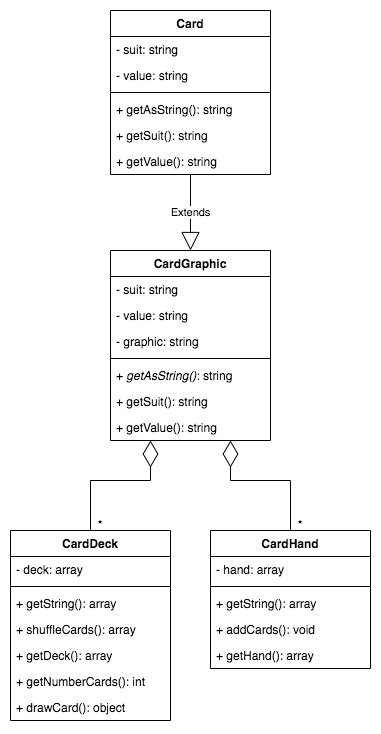

The diagram above was exported from draw.io. Its source (the exported page's mxGraphModel, read from the mxfile embedded in the PNG):
<mxGraphModel dx="954" dy="618" grid="1" gridSize="10" guides="1" tooltips="1" connect="1" arrows="1" fold="1" page="1" pageScale="1" pageWidth="1200" pageHeight="1920" math="0" shadow="0">
  <root>
    <mxCell id="0" />
    <mxCell id="1" parent="0" />
    <mxCell id="_N-1XZ3QzMTGfK52DRNp-1" value="Card" style="swimlane;fontStyle=1;align=center;verticalAlign=top;childLayout=stackLayout;horizontal=1;startSize=26;horizontalStack=0;resizeParent=1;resizeParentMax=0;resizeLast=0;collapsible=1;marginBottom=0;whiteSpace=wrap;html=1;" vertex="1" parent="1">
      <mxGeometry x="240" y="120" width="160" height="164" as="geometry" />
    </mxCell>
    <mxCell id="_N-1XZ3QzMTGfK52DRNp-2" value="- suit: string" style="text;strokeColor=none;fillColor=none;align=left;verticalAlign=top;spacingLeft=4;spacingRight=4;overflow=hidden;rotatable=0;points=[[0,0.5],[1,0.5]];portConstraint=eastwest;whiteSpace=wrap;html=1;" vertex="1" parent="_N-1XZ3QzMTGfK52DRNp-1">
      <mxGeometry y="26" width="160" height="26" as="geometry" />
    </mxCell>
    <mxCell id="_N-1XZ3QzMTGfK52DRNp-5" value="- value: string" style="text;strokeColor=none;fillColor=none;align=left;verticalAlign=top;spacingLeft=4;spacingRight=4;overflow=hidden;rotatable=0;points=[[0,0.5],[1,0.5]];portConstraint=eastwest;whiteSpace=wrap;html=1;" vertex="1" parent="_N-1XZ3QzMTGfK52DRNp-1">
      <mxGeometry y="52" width="160" height="26" as="geometry" />
    </mxCell>
    <mxCell id="_N-1XZ3QzMTGfK52DRNp-3" value="" style="line;strokeWidth=1;fillColor=none;align=left;verticalAlign=middle;spacingTop=-1;spacingLeft=3;spacingRight=3;rotatable=0;labelPosition=right;points=[];portConstraint=eastwest;strokeColor=inherit;" vertex="1" parent="_N-1XZ3QzMTGfK52DRNp-1">
      <mxGeometry y="78" width="160" height="8" as="geometry" />
    </mxCell>
    <mxCell id="_N-1XZ3QzMTGfK52DRNp-17" value="+ getAsString(): string" style="text;strokeColor=none;fillColor=none;align=left;verticalAlign=top;spacingLeft=4;spacingRight=4;overflow=hidden;rotatable=0;points=[[0,0.5],[1,0.5]];portConstraint=eastwest;whiteSpace=wrap;html=1;" vertex="1" parent="_N-1XZ3QzMTGfK52DRNp-1">
      <mxGeometry y="86" width="160" height="26" as="geometry" />
    </mxCell>
    <mxCell id="_N-1XZ3QzMTGfK52DRNp-6" value="+ getSuit(): string" style="text;strokeColor=none;fillColor=none;align=left;verticalAlign=top;spacingLeft=4;spacingRight=4;overflow=hidden;rotatable=0;points=[[0,0.5],[1,0.5]];portConstraint=eastwest;whiteSpace=wrap;html=1;" vertex="1" parent="_N-1XZ3QzMTGfK52DRNp-1">
      <mxGeometry y="112" width="160" height="26" as="geometry" />
    </mxCell>
    <mxCell id="_N-1XZ3QzMTGfK52DRNp-7" value="+ getValue(): string" style="text;strokeColor=none;fillColor=none;align=left;verticalAlign=top;spacingLeft=4;spacingRight=4;overflow=hidden;rotatable=0;points=[[0,0.5],[1,0.5]];portConstraint=eastwest;whiteSpace=wrap;html=1;" vertex="1" parent="_N-1XZ3QzMTGfK52DRNp-1">
      <mxGeometry y="138" width="160" height="26" as="geometry" />
    </mxCell>
    <mxCell id="_N-1XZ3QzMTGfK52DRNp-8" value="CardGraphic" style="swimlane;fontStyle=1;align=center;verticalAlign=top;childLayout=stackLayout;horizontal=1;startSize=26;horizontalStack=0;resizeParent=1;resizeParentMax=0;resizeLast=0;collapsible=1;marginBottom=0;whiteSpace=wrap;html=1;" vertex="1" parent="1">
      <mxGeometry x="240" y="360" width="160" height="190" as="geometry" />
    </mxCell>
    <mxCell id="_N-1XZ3QzMTGfK52DRNp-9" value="- suit: string" style="text;strokeColor=none;fillColor=none;align=left;verticalAlign=top;spacingLeft=4;spacingRight=4;overflow=hidden;rotatable=0;points=[[0,0.5],[1,0.5]];portConstraint=eastwest;whiteSpace=wrap;html=1;" vertex="1" parent="_N-1XZ3QzMTGfK52DRNp-8">
      <mxGeometry y="26" width="160" height="26" as="geometry" />
    </mxCell>
    <mxCell id="_N-1XZ3QzMTGfK52DRNp-10" value="- value: string" style="text;strokeColor=none;fillColor=none;align=left;verticalAlign=top;spacingLeft=4;spacingRight=4;overflow=hidden;rotatable=0;points=[[0,0.5],[1,0.5]];portConstraint=eastwest;whiteSpace=wrap;html=1;" vertex="1" parent="_N-1XZ3QzMTGfK52DRNp-8">
      <mxGeometry y="52" width="160" height="26" as="geometry" />
    </mxCell>
    <mxCell id="_N-1XZ3QzMTGfK52DRNp-16" value="- graphic: string" style="text;strokeColor=none;fillColor=none;align=left;verticalAlign=top;spacingLeft=4;spacingRight=4;overflow=hidden;rotatable=0;points=[[0,0.5],[1,0.5]];portConstraint=eastwest;whiteSpace=wrap;html=1;" vertex="1" parent="_N-1XZ3QzMTGfK52DRNp-8">
      <mxGeometry y="78" width="160" height="26" as="geometry" />
    </mxCell>
    <mxCell id="_N-1XZ3QzMTGfK52DRNp-11" value="" style="line;strokeWidth=1;fillColor=none;align=left;verticalAlign=middle;spacingTop=-1;spacingLeft=3;spacingRight=3;rotatable=0;labelPosition=right;points=[];portConstraint=eastwest;strokeColor=inherit;" vertex="1" parent="_N-1XZ3QzMTGfK52DRNp-8">
      <mxGeometry y="104" width="160" height="8" as="geometry" />
    </mxCell>
    <mxCell id="_N-1XZ3QzMTGfK52DRNp-12" value="+ &lt;i&gt;getAsString()&lt;/i&gt;: string" style="text;strokeColor=none;fillColor=none;align=left;verticalAlign=top;spacingLeft=4;spacingRight=4;overflow=hidden;rotatable=0;points=[[0,0.5],[1,0.5]];portConstraint=eastwest;whiteSpace=wrap;html=1;" vertex="1" parent="_N-1XZ3QzMTGfK52DRNp-8">
      <mxGeometry y="112" width="160" height="26" as="geometry" />
    </mxCell>
    <mxCell id="_N-1XZ3QzMTGfK52DRNp-13" value="+ getSuit(): string" style="text;strokeColor=none;fillColor=none;align=left;verticalAlign=top;spacingLeft=4;spacingRight=4;overflow=hidden;rotatable=0;points=[[0,0.5],[1,0.5]];portConstraint=eastwest;whiteSpace=wrap;html=1;" vertex="1" parent="_N-1XZ3QzMTGfK52DRNp-8">
      <mxGeometry y="138" width="160" height="26" as="geometry" />
    </mxCell>
    <mxCell id="_N-1XZ3QzMTGfK52DRNp-14" value="+ getValue(): string" style="text;strokeColor=none;fillColor=none;align=left;verticalAlign=top;spacingLeft=4;spacingRight=4;overflow=hidden;rotatable=0;points=[[0,0.5],[1,0.5]];portConstraint=eastwest;whiteSpace=wrap;html=1;" vertex="1" parent="_N-1XZ3QzMTGfK52DRNp-8">
      <mxGeometry y="164" width="160" height="26" as="geometry" />
    </mxCell>
    <mxCell id="_N-1XZ3QzMTGfK52DRNp-18" value="CardDeck" style="swimlane;fontStyle=1;align=center;verticalAlign=top;childLayout=stackLayout;horizontal=1;startSize=26;horizontalStack=0;resizeParent=1;resizeParentMax=0;resizeLast=0;collapsible=1;marginBottom=0;whiteSpace=wrap;html=1;" vertex="1" parent="1">
      <mxGeometry x="140" y="640" width="160" height="190" as="geometry" />
    </mxCell>
    <mxCell id="_N-1XZ3QzMTGfK52DRNp-19" value="- deck: array" style="text;strokeColor=none;fillColor=none;align=left;verticalAlign=top;spacingLeft=4;spacingRight=4;overflow=hidden;rotatable=0;points=[[0,0.5],[1,0.5]];portConstraint=eastwest;whiteSpace=wrap;html=1;" vertex="1" parent="_N-1XZ3QzMTGfK52DRNp-18">
      <mxGeometry y="26" width="160" height="26" as="geometry" />
    </mxCell>
    <mxCell id="_N-1XZ3QzMTGfK52DRNp-22" value="" style="line;strokeWidth=1;fillColor=none;align=left;verticalAlign=middle;spacingTop=-1;spacingLeft=3;spacingRight=3;rotatable=0;labelPosition=right;points=[];portConstraint=eastwest;strokeColor=inherit;" vertex="1" parent="_N-1XZ3QzMTGfK52DRNp-18">
      <mxGeometry y="52" width="160" height="8" as="geometry" />
    </mxCell>
    <mxCell id="_N-1XZ3QzMTGfK52DRNp-23" value="+ getString(): array" style="text;strokeColor=none;fillColor=none;align=left;verticalAlign=top;spacingLeft=4;spacingRight=4;overflow=hidden;rotatable=0;points=[[0,0.5],[1,0.5]];portConstraint=eastwest;whiteSpace=wrap;html=1;" vertex="1" parent="_N-1XZ3QzMTGfK52DRNp-18">
      <mxGeometry y="60" width="160" height="26" as="geometry" />
    </mxCell>
    <mxCell id="_N-1XZ3QzMTGfK52DRNp-24" value="+ shuffleCards(): array" style="text;strokeColor=none;fillColor=none;align=left;verticalAlign=top;spacingLeft=4;spacingRight=4;overflow=hidden;rotatable=0;points=[[0,0.5],[1,0.5]];portConstraint=eastwest;whiteSpace=wrap;html=1;" vertex="1" parent="_N-1XZ3QzMTGfK52DRNp-18">
      <mxGeometry y="86" width="160" height="26" as="geometry" />
    </mxCell>
    <mxCell id="_N-1XZ3QzMTGfK52DRNp-25" value="+ getDeck(): array" style="text;strokeColor=none;fillColor=none;align=left;verticalAlign=top;spacingLeft=4;spacingRight=4;overflow=hidden;rotatable=0;points=[[0,0.5],[1,0.5]];portConstraint=eastwest;whiteSpace=wrap;html=1;" vertex="1" parent="_N-1XZ3QzMTGfK52DRNp-18">
      <mxGeometry y="112" width="160" height="26" as="geometry" />
    </mxCell>
    <mxCell id="_N-1XZ3QzMTGfK52DRNp-26" value="+ getNumberCards(): int" style="text;strokeColor=none;fillColor=none;align=left;verticalAlign=top;spacingLeft=4;spacingRight=4;overflow=hidden;rotatable=0;points=[[0,0.5],[1,0.5]];portConstraint=eastwest;whiteSpace=wrap;html=1;" vertex="1" parent="_N-1XZ3QzMTGfK52DRNp-18">
      <mxGeometry y="138" width="160" height="26" as="geometry" />
    </mxCell>
    <mxCell id="_N-1XZ3QzMTGfK52DRNp-27" value="+ drawCard(): object" style="text;strokeColor=none;fillColor=none;align=left;verticalAlign=top;spacingLeft=4;spacingRight=4;overflow=hidden;rotatable=0;points=[[0,0.5],[1,0.5]];portConstraint=eastwest;whiteSpace=wrap;html=1;" vertex="1" parent="_N-1XZ3QzMTGfK52DRNp-18">
      <mxGeometry y="164" width="160" height="26" as="geometry" />
    </mxCell>
    <mxCell id="_N-1XZ3QzMTGfK52DRNp-28" value="CardHand" style="swimlane;fontStyle=1;align=center;verticalAlign=top;childLayout=stackLayout;horizontal=1;startSize=26;horizontalStack=0;resizeParent=1;resizeParentMax=0;resizeLast=0;collapsible=1;marginBottom=0;whiteSpace=wrap;html=1;" vertex="1" parent="1">
      <mxGeometry x="340" y="640" width="160" height="138" as="geometry" />
    </mxCell>
    <mxCell id="_N-1XZ3QzMTGfK52DRNp-29" value="- hand: array" style="text;strokeColor=none;fillColor=none;align=left;verticalAlign=top;spacingLeft=4;spacingRight=4;overflow=hidden;rotatable=0;points=[[0,0.5],[1,0.5]];portConstraint=eastwest;whiteSpace=wrap;html=1;" vertex="1" parent="_N-1XZ3QzMTGfK52DRNp-28">
      <mxGeometry y="26" width="160" height="26" as="geometry" />
    </mxCell>
    <mxCell id="_N-1XZ3QzMTGfK52DRNp-30" value="" style="line;strokeWidth=1;fillColor=none;align=left;verticalAlign=middle;spacingTop=-1;spacingLeft=3;spacingRight=3;rotatable=0;labelPosition=right;points=[];portConstraint=eastwest;strokeColor=inherit;" vertex="1" parent="_N-1XZ3QzMTGfK52DRNp-28">
      <mxGeometry y="52" width="160" height="8" as="geometry" />
    </mxCell>
    <mxCell id="_N-1XZ3QzMTGfK52DRNp-31" value="+ getString(): array" style="text;strokeColor=none;fillColor=none;align=left;verticalAlign=top;spacingLeft=4;spacingRight=4;overflow=hidden;rotatable=0;points=[[0,0.5],[1,0.5]];portConstraint=eastwest;whiteSpace=wrap;html=1;" vertex="1" parent="_N-1XZ3QzMTGfK52DRNp-28">
      <mxGeometry y="60" width="160" height="26" as="geometry" />
    </mxCell>
    <mxCell id="_N-1XZ3QzMTGfK52DRNp-32" value="+ addCards(): void" style="text;strokeColor=none;fillColor=none;align=left;verticalAlign=top;spacingLeft=4;spacingRight=4;overflow=hidden;rotatable=0;points=[[0,0.5],[1,0.5]];portConstraint=eastwest;whiteSpace=wrap;html=1;" vertex="1" parent="_N-1XZ3QzMTGfK52DRNp-28">
      <mxGeometry y="86" width="160" height="26" as="geometry" />
    </mxCell>
    <mxCell id="_N-1XZ3QzMTGfK52DRNp-33" value="+ getHand(): array" style="text;strokeColor=none;fillColor=none;align=left;verticalAlign=top;spacingLeft=4;spacingRight=4;overflow=hidden;rotatable=0;points=[[0,0.5],[1,0.5]];portConstraint=eastwest;whiteSpace=wrap;html=1;" vertex="1" parent="_N-1XZ3QzMTGfK52DRNp-28">
      <mxGeometry y="112" width="160" height="26" as="geometry" />
    </mxCell>
    <mxCell id="_N-1XZ3QzMTGfK52DRNp-36" value="Extends" style="endArrow=block;endSize=16;endFill=0;html=1;rounded=0;entryX=0.5;entryY=0;entryDx=0;entryDy=0;" edge="1" parent="1" source="_N-1XZ3QzMTGfK52DRNp-1" target="_N-1XZ3QzMTGfK52DRNp-8">
      <mxGeometry width="160" relative="1" as="geometry">
        <mxPoint x="60" y="330" as="sourcePoint" />
        <mxPoint x="220" y="330" as="targetPoint" />
      </mxGeometry>
    </mxCell>
    <mxCell id="_N-1XZ3QzMTGfK52DRNp-37" value="" style="endArrow=diamondThin;endFill=0;endSize=24;html=1;rounded=0;exitX=0.5;exitY=0;exitDx=0;exitDy=0;" edge="1" parent="1" source="_N-1XZ3QzMTGfK52DRNp-18">
      <mxGeometry width="160" relative="1" as="geometry">
        <mxPoint x="180" y="580" as="sourcePoint" />
        <mxPoint x="280" y="550" as="targetPoint" />
        <Array as="points">
          <mxPoint x="220" y="590" />
          <mxPoint x="280" y="590" />
        </Array>
      </mxGeometry>
    </mxCell>
    <mxCell id="_N-1XZ3QzMTGfK52DRNp-38" value="" style="endArrow=diamondThin;endFill=0;endSize=24;html=1;rounded=0;exitX=0.5;exitY=0;exitDx=0;exitDy=0;" edge="1" parent="1" source="_N-1XZ3QzMTGfK52DRNp-28">
      <mxGeometry width="160" relative="1" as="geometry">
        <mxPoint x="440" y="610" as="sourcePoint" />
        <mxPoint x="360" y="550" as="targetPoint" />
        <Array as="points">
          <mxPoint x="420" y="590" />
          <mxPoint x="360" y="590" />
        </Array>
      </mxGeometry>
    </mxCell>
    <mxCell id="_N-1XZ3QzMTGfK52DRNp-40" value="*" style="text;html=1;align=center;verticalAlign=middle;whiteSpace=wrap;rounded=0;" vertex="1" parent="1">
      <mxGeometry x="400" y="620" width="60" height="30" as="geometry" />
    </mxCell>
    <mxCell id="_N-1XZ3QzMTGfK52DRNp-41" value="*" style="text;html=1;align=center;verticalAlign=middle;whiteSpace=wrap;rounded=0;" vertex="1" parent="1">
      <mxGeometry x="200" y="620" width="60" height="30" as="geometry" />
    </mxCell>
  </root>
</mxGraphModel>